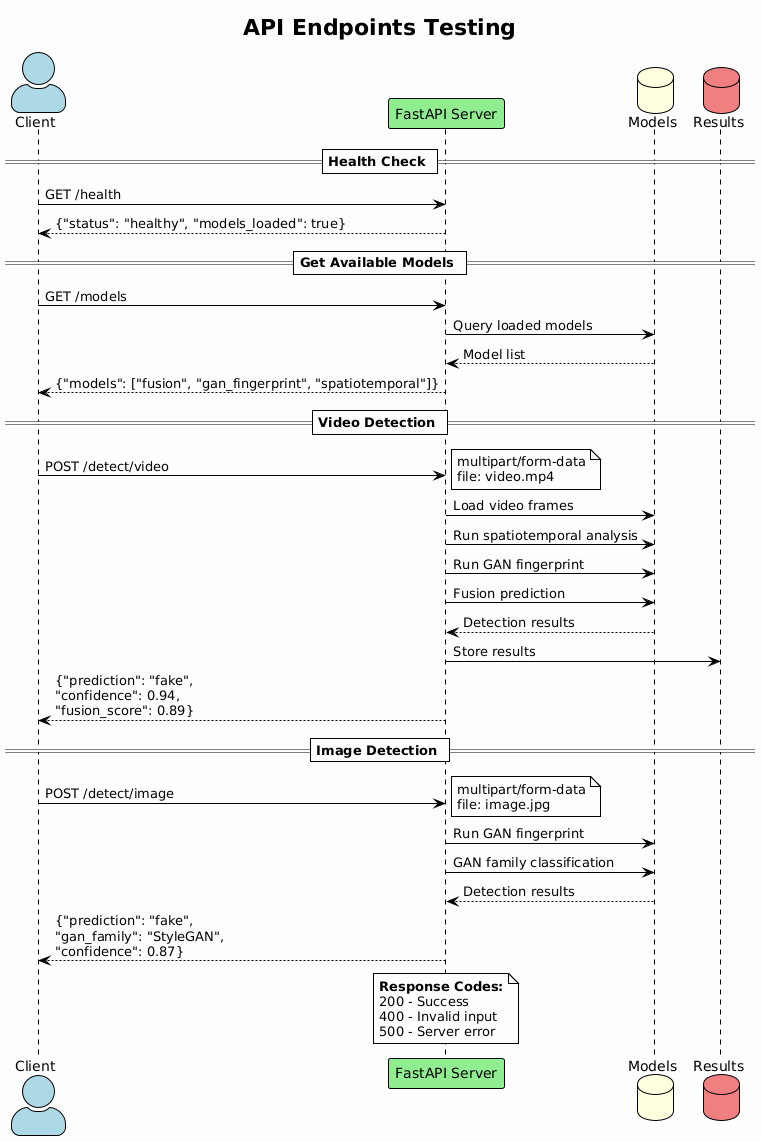

The diagram above was rendered by PlantUML. Its source (embedded in the PNG):
@startuml
!theme plain
title API Endpoints Testing

skinparam backgroundColor #FEFEFE
skinparam actorStyle awesome

actor "Client" as client #LightBlue
participant "FastAPI Server" as api #LightGreen
database "Models" as models #LightYellow
database "Results" as results #LightCoral

== Health Check ==
client -> api : GET /health
api --> client : {"status": "healthy", "models_loaded": true}

== Get Available Models ==
client -> api : GET /models
api -> models : Query loaded models
models --> api : Model list
api --> client : {"models": ["fusion", "gan_fingerprint", "spatiotemporal"]}

== Video Detection ==
client -> api : POST /detect/video
note right: multipart/form-data\nfile: video.mp4
api -> models : Load video frames
api -> models : Run spatiotemporal analysis
api -> models : Run GAN fingerprint
api -> models : Fusion prediction
models --> api : Detection results
api -> results : Store results
api --> client : {"prediction": "fake",\n"confidence": 0.94,\n"fusion_score": 0.89}

== Image Detection ==
client -> api : POST /detect/image
note right: multipart/form-data\nfile: image.jpg
api -> models : Run GAN fingerprint
api -> models : GAN family classification
models --> api : Detection results
api --> client : {"prediction": "fake",\n"gan_family": "StyleGAN",\n"confidence": 0.87}

note over api
  <b>Response Codes:</b>
  200 - Success
  400 - Invalid input
  500 - Server error
end note
@enduml